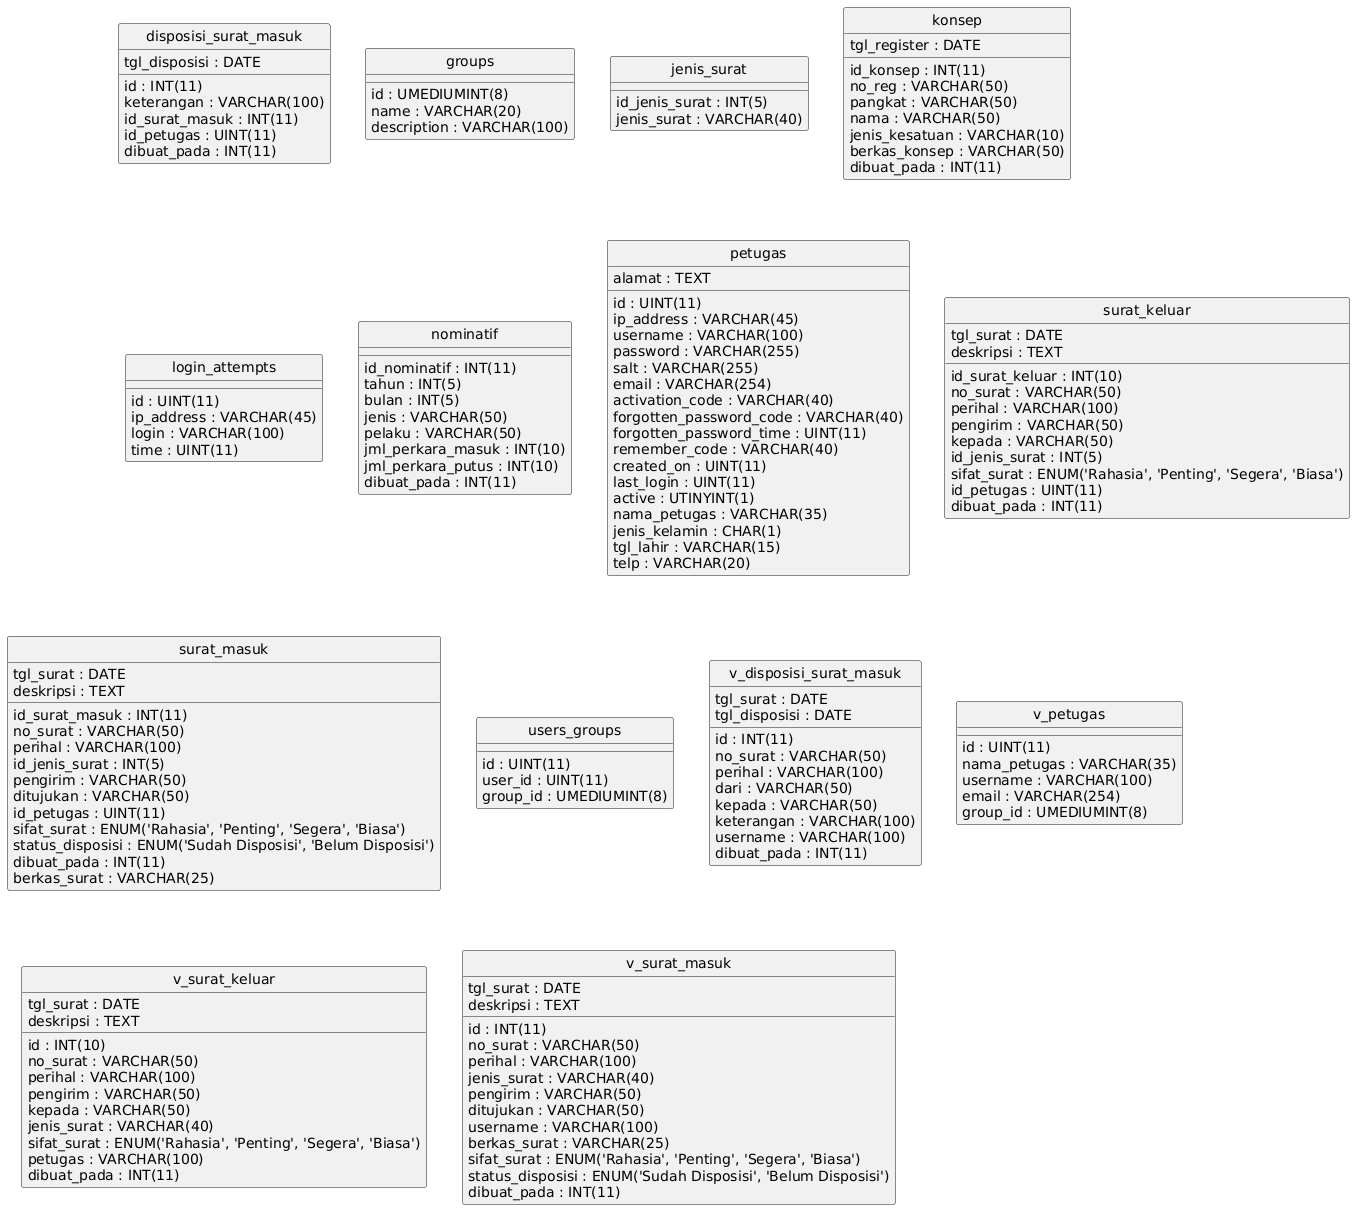

The diagram above was rendered by PlantUML. Its source (embedded in the PNG):
@startuml
hide circle
skinparam linetype ortho

entity "disposisi_surat_masuk" as disposisi_surat_masuk {
  id : INT(11)
  tgl_disposisi : DATE
  keterangan : VARCHAR(100)
  id_surat_masuk : INT(11)
  id_petugas : UINT(11)
  dibuat_pada : INT(11)
}

entity "groups" as groups {
  id : UMEDIUMINT(8)
  name : VARCHAR(20)
  description : VARCHAR(100)
}

entity "jenis_surat" as jenis_surat {
  id_jenis_surat : INT(5)
  jenis_surat : VARCHAR(40)
}

entity "konsep" as konsep {
  id_konsep : INT(11)
  no_reg : VARCHAR(50)
  pangkat : VARCHAR(50)
  nama : VARCHAR(50)
  tgl_register : DATE
  jenis_kesatuan : VARCHAR(10)
  berkas_konsep : VARCHAR(50)
  dibuat_pada : INT(11)
}

entity "login_attempts" as login_attempts {
  id : UINT(11)
  ip_address : VARCHAR(45)
  login : VARCHAR(100)
  time : UINT(11)
}

entity "nominatif" as nominatif {
  id_nominatif : INT(11)
  tahun : INT(5)
  bulan : INT(5)
  jenis : VARCHAR(50)
  pelaku : VARCHAR(50)
  jml_perkara_masuk : INT(10)
  jml_perkara_putus : INT(10)
  dibuat_pada : INT(11)
}

entity "petugas" as petugas {
  id : UINT(11)
  ip_address : VARCHAR(45)
  username : VARCHAR(100)
  password : VARCHAR(255)
  salt : VARCHAR(255)
  email : VARCHAR(254)
  activation_code : VARCHAR(40)
  forgotten_password_code : VARCHAR(40)
  forgotten_password_time : UINT(11)
  remember_code : VARCHAR(40)
  created_on : UINT(11)
  last_login : UINT(11)
  active : UTINYINT(1)
  nama_petugas : VARCHAR(35)
  jenis_kelamin : CHAR(1)
  tgl_lahir : VARCHAR(15)
  alamat : TEXT
  telp : VARCHAR(20)
}

entity "surat_keluar" as surat_keluar {
  id_surat_keluar : INT(10)
  no_surat : VARCHAR(50)
  tgl_surat : DATE
  perihal : VARCHAR(100)
  pengirim : VARCHAR(50)
  kepada : VARCHAR(50)
  id_jenis_surat : INT(5)
  sifat_surat : ENUM('Rahasia', 'Penting', 'Segera', 'Biasa')
  id_petugas : UINT(11)
  deskripsi : TEXT
  dibuat_pada : INT(11)
}

entity "surat_masuk" as surat_masuk {
  id_surat_masuk : INT(11)
  no_surat : VARCHAR(50)
  tgl_surat : DATE
  perihal : VARCHAR(100)
  id_jenis_surat : INT(5)
  pengirim : VARCHAR(50)
  ditujukan : VARCHAR(50)
  deskripsi : TEXT
  id_petugas : UINT(11)
  sifat_surat : ENUM('Rahasia', 'Penting', 'Segera', 'Biasa')
  status_disposisi : ENUM('Sudah Disposisi', 'Belum Disposisi')
  dibuat_pada : INT(11)
  berkas_surat : VARCHAR(25)
}

entity "users_groups" as users_groups {
  id : UINT(11)
  user_id : UINT(11)
  group_id : UMEDIUMINT(8)
}

entity "v_disposisi_surat_masuk" as v_disposisi_surat_masuk {
  id : INT(11)
  no_surat : VARCHAR(50)
  tgl_surat : DATE
  tgl_disposisi : DATE
  perihal : VARCHAR(100)
  dari : VARCHAR(50)
  kepada : VARCHAR(50)
  keterangan : VARCHAR(100)
  username : VARCHAR(100)
  dibuat_pada : INT(11)
}

entity "v_petugas" as v_petugas {
  id : UINT(11)
  nama_petugas : VARCHAR(35)
  username : VARCHAR(100)
  email : VARCHAR(254)
  group_id : UMEDIUMINT(8)
}

entity "v_surat_keluar" as v_surat_keluar {
  id : INT(10)
  no_surat : VARCHAR(50)
  tgl_surat : DATE
  perihal : VARCHAR(100)
  pengirim : VARCHAR(50)
  kepada : VARCHAR(50)
  jenis_surat : VARCHAR(40)
  sifat_surat : ENUM('Rahasia', 'Penting', 'Segera', 'Biasa')
  petugas : VARCHAR(100)
  deskripsi : TEXT
  dibuat_pada : INT(11)
}

entity "v_surat_masuk" as v_surat_masuk {
  id : INT(11)
  no_surat : VARCHAR(50)
  tgl_surat : DATE
  perihal : VARCHAR(100)
  jenis_surat : VARCHAR(40)
  pengirim : VARCHAR(50)
  ditujukan : VARCHAR(50)
  deskripsi : TEXT
  username : VARCHAR(100)
  berkas_surat : VARCHAR(25)
  sifat_surat : ENUM('Rahasia', 'Penting', 'Segera', 'Biasa')
  status_disposisi : ENUM('Sudah Disposisi', 'Belum Disposisi')
  dibuat_pada : INT(11)
}

@enduml